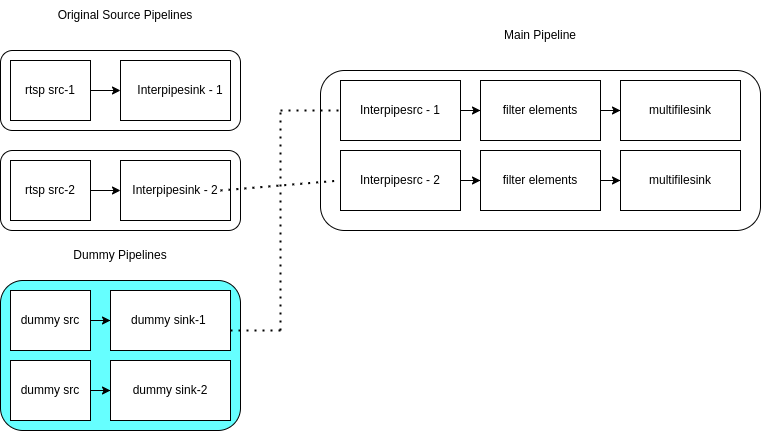

The diagram above was exported from draw.io. Its source (the exported page's mxGraphModel, read from the mxfile embedded in the PNG):
<mxGraphModel dx="1322" dy="712" grid="1" gridSize="10" guides="1" tooltips="1" connect="1" arrows="1" fold="1" page="1" pageScale="1" pageWidth="827" pageHeight="1169" math="0" shadow="0">
  <root>
    <mxCell id="0" />
    <mxCell id="1" parent="0" />
    <mxCell id="sNFRjoGeyTn7vNzElynr-1" value="" style="rounded=1;whiteSpace=wrap;html=1;" vertex="1" parent="1">
      <mxGeometry x="40" y="220" width="240" height="80" as="geometry" />
    </mxCell>
    <mxCell id="sNFRjoGeyTn7vNzElynr-3" value="" style="rounded=1;whiteSpace=wrap;html=1;" vertex="1" parent="1">
      <mxGeometry x="40" y="320" width="240" height="80" as="geometry" />
    </mxCell>
    <mxCell id="sNFRjoGeyTn7vNzElynr-4" value="" style="rounded=1;whiteSpace=wrap;html=1;" vertex="1" parent="1">
      <mxGeometry x="360" y="240" width="440" height="160" as="geometry" />
    </mxCell>
    <mxCell id="sNFRjoGeyTn7vNzElynr-5" value="" style="rounded=1;whiteSpace=wrap;html=1;fillColor=#66FFFF;" vertex="1" parent="1">
      <mxGeometry x="40" y="450" width="240" height="150" as="geometry" />
    </mxCell>
    <mxCell id="sNFRjoGeyTn7vNzElynr-16" value="" style="edgeStyle=orthogonalEdgeStyle;rounded=0;orthogonalLoop=1;jettySize=auto;html=1;" edge="1" parent="1" source="sNFRjoGeyTn7vNzElynr-7" target="sNFRjoGeyTn7vNzElynr-13">
      <mxGeometry relative="1" as="geometry" />
    </mxCell>
    <mxCell id="sNFRjoGeyTn7vNzElynr-7" value="dummy src" style="rounded=0;whiteSpace=wrap;html=1;fillColor=#FFFFFF;" vertex="1" parent="1">
      <mxGeometry x="50" y="460" width="80" height="60" as="geometry" />
    </mxCell>
    <mxCell id="sNFRjoGeyTn7vNzElynr-18" value="" style="edgeStyle=orthogonalEdgeStyle;rounded=0;orthogonalLoop=1;jettySize=auto;html=1;" edge="1" parent="1" source="sNFRjoGeyTn7vNzElynr-8" target="sNFRjoGeyTn7vNzElynr-12">
      <mxGeometry relative="1" as="geometry" />
    </mxCell>
    <mxCell id="sNFRjoGeyTn7vNzElynr-8" value="" style="rounded=0;whiteSpace=wrap;html=1;fillColor=#FFFFFF;" vertex="1" parent="1">
      <mxGeometry x="380" y="320" width="120" height="60" as="geometry" />
    </mxCell>
    <mxCell id="sNFRjoGeyTn7vNzElynr-20" value="" style="edgeStyle=orthogonalEdgeStyle;rounded=0;orthogonalLoop=1;jettySize=auto;html=1;" edge="1" parent="1" source="sNFRjoGeyTn7vNzElynr-9" target="sNFRjoGeyTn7vNzElynr-10">
      <mxGeometry relative="1" as="geometry" />
    </mxCell>
    <mxCell id="sNFRjoGeyTn7vNzElynr-9" value="filter elements" style="rounded=0;whiteSpace=wrap;html=1;fillColor=#FFFFFF;" vertex="1" parent="1">
      <mxGeometry x="520" y="250" width="120" height="60" as="geometry" />
    </mxCell>
    <mxCell id="sNFRjoGeyTn7vNzElynr-10" value="multifilesink" style="rounded=0;whiteSpace=wrap;html=1;fillColor=#FFFFFF;" vertex="1" parent="1">
      <mxGeometry x="660" y="250" width="120" height="60" as="geometry" />
    </mxCell>
    <mxCell id="sNFRjoGeyTn7vNzElynr-11" value="multifilesink" style="rounded=0;whiteSpace=wrap;html=1;fillColor=#FFFFFF;" vertex="1" parent="1">
      <mxGeometry x="660" y="320" width="120" height="60" as="geometry" />
    </mxCell>
    <mxCell id="sNFRjoGeyTn7vNzElynr-19" value="" style="edgeStyle=orthogonalEdgeStyle;rounded=0;orthogonalLoop=1;jettySize=auto;html=1;" edge="1" parent="1" source="sNFRjoGeyTn7vNzElynr-12" target="sNFRjoGeyTn7vNzElynr-11">
      <mxGeometry relative="1" as="geometry" />
    </mxCell>
    <mxCell id="sNFRjoGeyTn7vNzElynr-12" value="filter elements" style="rounded=0;whiteSpace=wrap;html=1;fillColor=#FFFFFF;" vertex="1" parent="1">
      <mxGeometry x="520" y="320" width="120" height="60" as="geometry" />
    </mxCell>
    <mxCell id="sNFRjoGeyTn7vNzElynr-13" value="dummy sink-1&amp;nbsp;" style="rounded=0;whiteSpace=wrap;html=1;fillColor=#FFFFFF;" vertex="1" parent="1">
      <mxGeometry x="150" y="460" width="120" height="60" as="geometry" />
    </mxCell>
    <mxCell id="sNFRjoGeyTn7vNzElynr-14" value="dummy sink-2" style="rounded=0;whiteSpace=wrap;html=1;fillColor=#FFFFFF;" vertex="1" parent="1">
      <mxGeometry x="150" y="530" width="120" height="60" as="geometry" />
    </mxCell>
    <mxCell id="sNFRjoGeyTn7vNzElynr-17" value="" style="edgeStyle=orthogonalEdgeStyle;rounded=0;orthogonalLoop=1;jettySize=auto;html=1;" edge="1" parent="1" source="sNFRjoGeyTn7vNzElynr-15" target="sNFRjoGeyTn7vNzElynr-14">
      <mxGeometry relative="1" as="geometry" />
    </mxCell>
    <mxCell id="sNFRjoGeyTn7vNzElynr-15" value="dummy src" style="rounded=0;whiteSpace=wrap;html=1;fillColor=#FFFFFF;" vertex="1" parent="1">
      <mxGeometry x="50" y="530" width="80" height="60" as="geometry" />
    </mxCell>
    <mxCell id="sNFRjoGeyTn7vNzElynr-22" value="" style="edgeStyle=orthogonalEdgeStyle;rounded=0;orthogonalLoop=1;jettySize=auto;html=1;" edge="1" parent="1" source="sNFRjoGeyTn7vNzElynr-21" target="sNFRjoGeyTn7vNzElynr-9">
      <mxGeometry relative="1" as="geometry" />
    </mxCell>
    <mxCell id="sNFRjoGeyTn7vNzElynr-21" value="" style="rounded=0;whiteSpace=wrap;html=1;fillColor=#FFFFFF;" vertex="1" parent="1">
      <mxGeometry x="380" y="250" width="120" height="60" as="geometry" />
    </mxCell>
    <mxCell id="sNFRjoGeyTn7vNzElynr-27" value="" style="edgeStyle=orthogonalEdgeStyle;rounded=0;orthogonalLoop=1;jettySize=auto;html=1;" edge="1" parent="1" source="sNFRjoGeyTn7vNzElynr-23" target="sNFRjoGeyTn7vNzElynr-26">
      <mxGeometry relative="1" as="geometry" />
    </mxCell>
    <mxCell id="sNFRjoGeyTn7vNzElynr-23" value="rtsp src-2" style="rounded=0;whiteSpace=wrap;html=1;fillColor=#FFFFFF;" vertex="1" parent="1">
      <mxGeometry x="50" y="330" width="80" height="60" as="geometry" />
    </mxCell>
    <mxCell id="sNFRjoGeyTn7vNzElynr-24" value="" style="rounded=0;whiteSpace=wrap;html=1;fillColor=#FFFFFF;" vertex="1" parent="1">
      <mxGeometry x="160" y="230" width="110" height="60" as="geometry" />
    </mxCell>
    <mxCell id="sNFRjoGeyTn7vNzElynr-28" value="" style="edgeStyle=orthogonalEdgeStyle;rounded=0;orthogonalLoop=1;jettySize=auto;html=1;" edge="1" parent="1" source="sNFRjoGeyTn7vNzElynr-25" target="sNFRjoGeyTn7vNzElynr-24">
      <mxGeometry relative="1" as="geometry" />
    </mxCell>
    <mxCell id="sNFRjoGeyTn7vNzElynr-25" value="rtsp src-1" style="rounded=0;whiteSpace=wrap;html=1;fillColor=#FFFFFF;" vertex="1" parent="1">
      <mxGeometry x="50" y="230" width="80" height="60" as="geometry" />
    </mxCell>
    <mxCell id="sNFRjoGeyTn7vNzElynr-26" value="" style="rounded=0;whiteSpace=wrap;html=1;fillColor=#FFFFFF;" vertex="1" parent="1">
      <mxGeometry x="160" y="330" width="110" height="60" as="geometry" />
    </mxCell>
    <mxCell id="sNFRjoGeyTn7vNzElynr-29" value="" style="endArrow=none;dashed=1;html=1;dashPattern=1 3;strokeWidth=2;rounded=0;" edge="1" parent="1">
      <mxGeometry width="50" height="50" relative="1" as="geometry">
        <mxPoint x="270" y="500" as="sourcePoint" />
        <mxPoint x="320" y="500" as="targetPoint" />
      </mxGeometry>
    </mxCell>
    <mxCell id="sNFRjoGeyTn7vNzElynr-30" value="" style="endArrow=none;dashed=1;html=1;dashPattern=1 3;strokeWidth=2;rounded=0;entryX=0;entryY=0.5;entryDx=0;entryDy=0;" edge="1" parent="1" target="sNFRjoGeyTn7vNzElynr-8">
      <mxGeometry width="50" height="50" relative="1" as="geometry">
        <mxPoint x="260" y="360" as="sourcePoint" />
        <mxPoint x="380" y="380" as="targetPoint" />
      </mxGeometry>
    </mxCell>
    <mxCell id="sNFRjoGeyTn7vNzElynr-31" value="Original Source Pipelines" style="text;html=1;strokeColor=none;fillColor=none;align=center;verticalAlign=middle;whiteSpace=wrap;rounded=0;" vertex="1" parent="1">
      <mxGeometry x="50" y="170" width="230" height="30" as="geometry" />
    </mxCell>
    <mxCell id="sNFRjoGeyTn7vNzElynr-32" value="Dummy Pipelines" style="text;html=1;strokeColor=none;fillColor=none;align=center;verticalAlign=middle;whiteSpace=wrap;rounded=0;" vertex="1" parent="1">
      <mxGeometry x="45" y="410" width="230" height="30" as="geometry" />
    </mxCell>
    <mxCell id="sNFRjoGeyTn7vNzElynr-33" value="Main Pipeline" style="text;html=1;strokeColor=none;fillColor=none;align=center;verticalAlign=middle;whiteSpace=wrap;rounded=0;" vertex="1" parent="1">
      <mxGeometry x="465" y="190" width="230" height="30" as="geometry" />
    </mxCell>
    <mxCell id="sNFRjoGeyTn7vNzElynr-34" value="Interpipesrc - 1" style="text;html=1;strokeColor=none;fillColor=none;align=center;verticalAlign=middle;whiteSpace=wrap;rounded=0;" vertex="1" parent="1">
      <mxGeometry x="390" y="265" width="100" height="30" as="geometry" />
    </mxCell>
    <mxCell id="sNFRjoGeyTn7vNzElynr-35" value="Interpipesrc - 2" style="text;html=1;strokeColor=none;fillColor=none;align=center;verticalAlign=middle;whiteSpace=wrap;rounded=0;" vertex="1" parent="1">
      <mxGeometry x="390" y="335" width="100" height="30" as="geometry" />
    </mxCell>
    <mxCell id="sNFRjoGeyTn7vNzElynr-37" value="Interpipesink - 1" style="text;html=1;strokeColor=none;fillColor=none;align=center;verticalAlign=middle;whiteSpace=wrap;rounded=0;" vertex="1" parent="1">
      <mxGeometry x="170" y="245" width="100" height="30" as="geometry" />
    </mxCell>
    <mxCell id="sNFRjoGeyTn7vNzElynr-38" value="Interpipesink - 2" style="text;html=1;strokeColor=none;fillColor=none;align=center;verticalAlign=middle;whiteSpace=wrap;rounded=0;" vertex="1" parent="1">
      <mxGeometry x="165" y="345" width="100" height="30" as="geometry" />
    </mxCell>
    <mxCell id="sNFRjoGeyTn7vNzElynr-40" value="" style="endArrow=none;dashed=1;html=1;dashPattern=1 3;strokeWidth=2;rounded=0;" edge="1" parent="1">
      <mxGeometry width="50" height="50" relative="1" as="geometry">
        <mxPoint x="320" y="500" as="sourcePoint" />
        <mxPoint x="320" y="280" as="targetPoint" />
      </mxGeometry>
    </mxCell>
    <mxCell id="sNFRjoGeyTn7vNzElynr-41" value="" style="endArrow=none;dashed=1;html=1;dashPattern=1 3;strokeWidth=2;rounded=0;entryX=0;entryY=0.5;entryDx=0;entryDy=0;" edge="1" parent="1" target="sNFRjoGeyTn7vNzElynr-21">
      <mxGeometry width="50" height="50" relative="1" as="geometry">
        <mxPoint x="320" y="280" as="sourcePoint" />
        <mxPoint x="370" y="275" as="targetPoint" />
      </mxGeometry>
    </mxCell>
  </root>
</mxGraphModel>